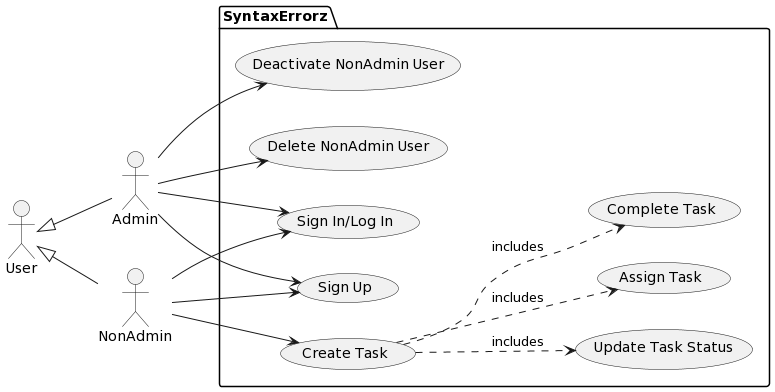

The diagram above was rendered by PlantUML. Its source (embedded in the PNG):
@startuml
left to right direction

:User:
User <|-- Admin
User <|-- NonAdmin
package SyntaxErrorz {

    :Admin: --> (Sign Up)
    :Admin: --> (Sign In/Log In)
    :Admin: --> (Delete NonAdmin User)
    :Admin: --> (Deactivate NonAdmin User)

    :NonAdmin: --> (Sign Up)
    :NonAdmin: --> (Sign In/Log In)
    :NonAdmin: --> (Create Task)
    (Create Task) ..> (Update Task Status): includes
    (Create Task) ..> (Assign Task): includes
    (Create Task) ..> (Complete Task): includes

}
@enduml